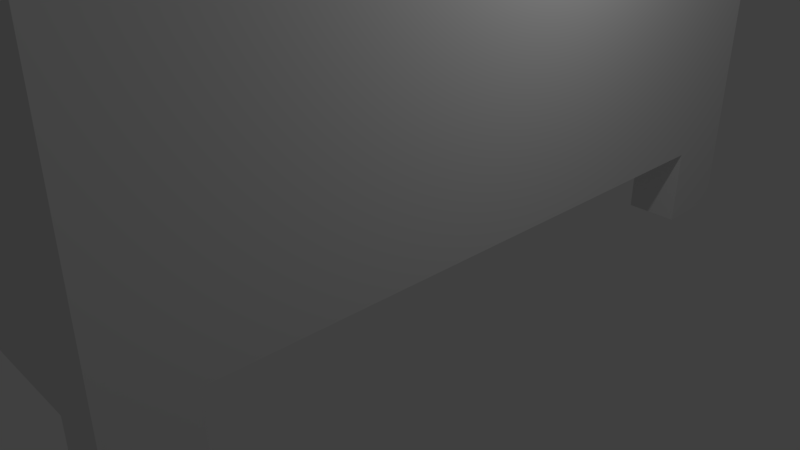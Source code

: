 # Source: sofa.blend  (saved by Blender 2.79.0; exported with 4.5.12 LTS)
import bpy
from mathutils import Matrix  # noqa: F401  (used for matrix-valued properties, if any)

bpy.ops.wm.read_factory_settings(use_empty=True)
scene = bpy.context.scene
scene.name = 'Scene'

# ---- collections
col_collection_1 = bpy.data.collections.new('Collection 1'); scene.collection.children.link(col_collection_1)

# ---- materials (node trees are filled in below, after node groups)
mat_material = bpy.data.materials.new('Material')
mat_material.alpha_threshold = 0.0
mat_material.use_transparent_shadow = False
mat_material.roughness = 0.5
mat_material.line_color = (0.0, 0.0, 0.0, 1.0)

# ---- material node trees

# ---- world
world_world = bpy.data.worlds.new('World'); scene.world = world_world
world_world.color = (0.05088, 0.05088, 0.05088)
world_world.use_sun_shadow = False
world_world.sun_shadow_jitter_overblur = 0.0
world_world.cycles.sampling_method = 'MANUAL'

# ---- cameras
cam_camera = bpy.data.cameras.new('Camera')
cam_camera.clip_end = 100.0
cam_camera.lens = 35.0
cam_camera.sensor_width = 32.0
cam_camera.sensor_height = 18.0
cam_camera.ortho_scale = 7.314
cam_camera.dof.focus_distance = 0.0
cam_camera.dof.aperture_fstop = 128.0

# ---- lights
light_lamp = bpy.data.lights.new('Lamp', 'POINT')
light_lamp.transmission_factor = 0.0
light_lamp.cutoff_distance = 30.0
light_lamp.energy = 100.0
light_lamp.shadow_buffer_clip_start = 1.001
light_lamp.shadow_soft_size = 0.1
light_lamp.shadow_maximum_resolution = 0.006
light_lamp.use_absolute_resolution = True

# ---- meshes
me_x = bpy.data.meshes.new('立方体')
me_x.from_pydata([(-1.0, -1.0, -1.0), (-1.0, -1.0, 1.0), (-1.0, 1.0, -1.0), (-1.0, 1.0, 1.0), (1.0, -1.0, -1.0), (1.0, -1.0, 1.0), (1.0, 1.0, -1.0), (1.0, 1.0, 1.0)], [], [(0, 1, 3, 2), (2, 3, 7, 6), (6, 7, 5, 4), (4, 5, 1, 0), (2, 6, 4, 0), (7, 3, 1, 5)])
me_x.use_remesh_preserve_volume = False
me_x.use_remesh_preserve_attributes = False
me_x.use_mirror_vertex_groups = False
me_x.update()
me_cube = bpy.data.meshes.new('Cube')
me_cube.from_pydata([(-1.0, 0.7998, -0.5509), (1.0, -0.7998, -1.0), (1.0, 0.7998, -0.5509), (-1.0, -0.7998, -1.0), (-1.0, 0.7998, -1.0), (-1.0, -0.7998, -0.5509), (1.0, -0.7998, -0.5509), (-0.7998, 0.7998, -1.0), (1.0, -0.5509, -0.5509), (1.0, 0.4629, -0.5509), (1.0, 0.4629, -0.5509), (1.0, 0.4629, -0.5509), (0.5356, 0.8213, -0.3039), (0.5356, -0.8213, -0.3039), (1.0, 1.0, -1.0), (1.0, -1.0, -1.0), (-1.0, -1.0, -1.0), (-1.0, 1.0, -1.0), (1.0, 1.0, 1.0), (1.0, -1.0, 1.0), (-1.0, -1.0, 1.0), (-1.0, 1.0, 1.0), (0.5356, -0.8213, 1.0), (-1.0, -0.8213, -0.3039), (-1.0, -0.8213, 1.0), (-1.0, 0.8213, -0.3039), (0.5356, 0.8213, 1.0), (-1.0, 0.8213, 1.0), (-1.0, 0.7998, -0.5509), (-1.0, 0.7998, -1.0), (-1.0, -0.7998, -1.0), (-1.0, -0.7998, -0.5509), (1.0, 0.7998, -1.0), (1.0, -0.7998, -1.0), (0.6906, 1.0, -0.6288), (0.6906, 0.7998, -0.6288), (0.6906, -0.7998, -0.6288), (0.6906, -1.0, -0.6288), (-0.6906, -0.7998, -1.0), (-0.6906, -1.0, -1.0), (-0.6906, 1.0, -0.6288), (-0.6906, 0.7998, -0.6288), (-0.6906, -0.7998, -0.6288), (-0.6906, -1.0, -0.6288), (-0.6906, 1.0, -1.0), (-0.6906, 0.7998, -1.0), (0.6906, -0.7998, -1.0), (0.6906, -1.0, -1.0), (0.6906, 1.0, -1.0), (0.6906, 0.7998, -1.0)], [(0, 5), (10, 2), (11, 8), (7, 4), (9, 10), (2, 11), (10, 6), (11, 10)], [(2, 9, 8, 6, 31, 28), (12, 25, 23, 13), (12, 13, 22, 26), (13, 23, 24, 22), (14, 32, 49, 48), (18, 21, 27, 26, 22, 24, 20, 19), (14, 18, 19, 15, 33, 6, 8, 9, 2, 32), (15, 19, 20, 16, 39, 43, 37, 47), (16, 20, 24, 23, 25, 27, 21, 17, 29, 28, 31, 30), (18, 14, 48, 34, 40, 44, 17, 21), (25, 12, 26, 27), (2, 28, 29, 45, 41, 35, 49, 32), (31, 6, 33, 46, 36, 42, 38, 30), (30, 38, 39, 16), (34, 35, 41, 40), (36, 37, 43, 42), (37, 36, 46, 47), (35, 34, 48, 49), (44, 45, 29, 17), (40, 41, 45, 44), (42, 43, 39, 38), (47, 46, 33, 15)])
me_cube.materials.append(mat_material)
me_cube.use_remesh_preserve_volume = False
me_cube.use_remesh_preserve_attributes = False
me_cube.use_mirror_vertex_groups = False
me_cube.update()
me_004 = bpy.data.meshes.new('立方体.004')
me_004.from_pydata([(-1.0, -1.0, -1.0), (-1.0, -1.0, 1.0), (-1.0, 1.0, -1.0), (-1.0, 1.0, 1.0), (1.0, -1.0, -1.0), (1.0, -1.0, 1.0), (1.0, 1.0, -1.0), (1.0, 1.0, 1.0)], [], [(0, 1, 3, 2), (2, 3, 7, 6), (6, 7, 5, 4), (4, 5, 1, 0), (2, 6, 4, 0), (7, 3, 1, 5)])
me_004.use_remesh_preserve_volume = False
me_004.use_remesh_preserve_attributes = False
me_004.use_mirror_vertex_groups = False
me_004.update()
me_007 = bpy.data.meshes.new('立方体.007')
me_007.from_pydata([(-1.0, -1.0, -1.0), (-1.0, -1.0, 1.0), (-1.0, 1.0, -1.0), (-1.0, 1.0, 1.0), (1.0, -1.0, -1.0), (1.0, -1.0, 1.0), (1.0, 1.0, -1.0), (1.0, 1.0, 1.0)], [], [(0, 1, 3, 2), (2, 3, 7, 6), (6, 7, 5, 4), (4, 5, 1, 0), (2, 6, 4, 0), (7, 3, 1, 5)])
me_007.use_remesh_preserve_volume = False
me_007.use_remesh_preserve_attributes = False
me_007.use_mirror_vertex_groups = False
me_007.update()
me_008 = bpy.data.meshes.new('立方体.008')
me_008.from_pydata([(-1.0, -1.0, -1.0), (-1.0, -1.0, 1.0), (-1.0, 1.0, -1.0), (-1.0, 1.0, 1.0), (1.0, -1.0, -1.0), (1.0, -1.0, 1.0), (1.0, 1.0, -1.0), (1.0, 1.0, 1.0)], [], [(0, 1, 3, 2), (2, 3, 7, 6), (6, 7, 5, 4), (4, 5, 1, 0), (2, 6, 4, 0), (7, 3, 1, 5)])
me_008.use_remesh_preserve_volume = False
me_008.use_remesh_preserve_attributes = False
me_008.use_mirror_vertex_groups = False
me_008.update()

# ---- objects
ob_x = bpy.data.objects.new('立方体', me_x)
ob_lamp = bpy.data.objects.new('Lamp', light_lamp)
ob_camera = bpy.data.objects.new('Camera', cam_camera)
ob_01 = bpy.data.objects.new('01', me_cube)
ob_001 = bpy.data.objects.new('立方体.001', me_004)
ob_002 = bpy.data.objects.new('立方体.002', me_007)
ob_003 = bpy.data.objects.new('立方体.003', me_008)

# ---- transforms, parenting, visibility, modifiers, constraints
ob_x.location = (-0.766, 1.873, 1.823)
ob_x.scale = (1.803, 1.881, 0.3188)
ob_x.lineart.crease_threshold = 0.0
ob_lamp.location = (4.076, 1.005, 5.904)
ob_lamp.rotation_euler = (0.6503, 0.05522, 1.866)
ob_lamp.lock_rotations_4d = False
ob_lamp.empty_display_type = 'ARROWS'
ob_lamp.color = (0.0, 0.0, 0.0, 0.0)
ob_lamp.lineart.crease_threshold = 0.0
ob_camera.location = (7.481, -6.508, 5.344)
ob_camera.rotation_euler = (1.109, 0.0, 0.8149)
ob_camera.lock_rotations_4d = False
ob_camera.empty_display_type = 'ARROWS'
ob_camera.color = (0.0, 0.0, 0.0, 0.0)
ob_camera.display_type = 'WIRE'
ob_camera.lineart.crease_threshold = 0.0
ob_01.location = (0.0, 0.0, 2.148)
ob_01.scale = (2.141, 4.626, 2.141)
ob_01.lock_rotations_4d = False
ob_01.empty_display_type = 'ARROWS'
ob_01.lineart.crease_threshold = 0.0
ob_001.location = (-0.766, -1.908, 1.823)
ob_001.scale = (1.803, 1.881, 0.3188)
ob_001.lineart.crease_threshold = 0.0
ob_002.location = (0.6838, 1.873, 3.522)
ob_002.rotation_euler = (-0.0, 1.745, -0.0)
ob_002.scale = (1.367, 1.881, 0.3188)
ob_002.lineart.crease_threshold = 0.0
ob_003.location = (0.6838, -1.919, 3.522)
ob_003.rotation_euler = (-0.0, 1.745, -0.0)
ob_003.scale = (1.367, 1.881, 0.3188)
ob_003.lineart.crease_threshold = 0.0

# ---- collection membership
col_collection_1.objects.link(ob_x)
col_collection_1.objects.link(ob_lamp)
col_collection_1.objects.link(ob_camera)
col_collection_1.objects.link(ob_01)
col_collection_1.objects.link(ob_001)
col_collection_1.objects.link(ob_002)
col_collection_1.objects.link(ob_003)

# ---- scene / render settings (as saved in the file)
scene.camera = ob_camera
scene.frame_start = 1; scene.frame_end = 250; scene.frame_set(1)
scene.render.engine = 'BLENDER_EEVEE_NEXT'
scene.render.resolution_percentage = 50
scene.render.dither_intensity = 0.0
scene.cycles.use_denoising = False
scene.cycles.samples = 128
scene.cycles.sampling_pattern = 'TABULATED_SOBOL'
scene.cycles.use_adaptive_sampling = False
scene.cycles.use_light_tree = False
scene.cycles.blur_glossy = 0.0
scene.cycles.sample_clamp_indirect = 0.0
scene.view_settings.view_transform = 'Standard'
bpy.context.view_layer.update()

